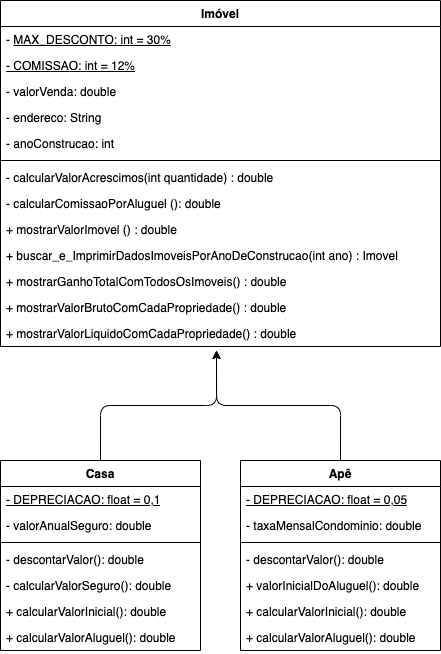

The diagram above was exported from draw.io. Its source (the exported page's mxGraphModel, read from the mxfile embedded in the PNG):
<mxGraphModel dx="983" dy="709" grid="1" gridSize="10" guides="1" tooltips="1" connect="1" arrows="1" fold="1" page="1" pageScale="1" pageWidth="827" pageHeight="1169" math="0" shadow="0">
  <root>
    <mxCell id="0" />
    <mxCell id="1" parent="0" />
    <mxCell id="mwz49M-Py0m6kroQI3FD-1" value="Imóvel" style="swimlane;fontStyle=1;align=center;verticalAlign=top;childLayout=stackLayout;horizontal=1;startSize=26;horizontalStack=0;resizeParent=1;resizeParentMax=0;resizeLast=0;collapsible=1;marginBottom=0;whiteSpace=wrap;html=1;" parent="1" vertex="1">
      <mxGeometry x="194" y="40" width="440" height="346" as="geometry" />
    </mxCell>
    <mxCell id="mwz49M-Py0m6kroQI3FD-27" value="- &lt;u&gt;MAX_DESCONTO: int = 30%&lt;/u&gt;" style="text;strokeColor=none;fillColor=none;align=left;verticalAlign=top;spacingLeft=4;spacingRight=4;overflow=hidden;rotatable=0;points=[[0,0.5],[1,0.5]];portConstraint=eastwest;whiteSpace=wrap;html=1;" parent="mwz49M-Py0m6kroQI3FD-1" vertex="1">
      <mxGeometry y="26" width="440" height="26" as="geometry" />
    </mxCell>
    <mxCell id="mwz49M-Py0m6kroQI3FD-28" value="&lt;u&gt;- COMISSAO: int = 12%&lt;/u&gt;" style="text;strokeColor=none;fillColor=none;align=left;verticalAlign=top;spacingLeft=4;spacingRight=4;overflow=hidden;rotatable=0;points=[[0,0.5],[1,0.5]];portConstraint=eastwest;whiteSpace=wrap;html=1;" parent="mwz49M-Py0m6kroQI3FD-1" vertex="1">
      <mxGeometry y="52" width="440" height="26" as="geometry" />
    </mxCell>
    <mxCell id="mwz49M-Py0m6kroQI3FD-2" value="- valorVenda: double" style="text;strokeColor=none;fillColor=none;align=left;verticalAlign=top;spacingLeft=4;spacingRight=4;overflow=hidden;rotatable=0;points=[[0,0.5],[1,0.5]];portConstraint=eastwest;whiteSpace=wrap;html=1;" parent="mwz49M-Py0m6kroQI3FD-1" vertex="1">
      <mxGeometry y="78" width="440" height="26" as="geometry" />
    </mxCell>
    <mxCell id="mwz49M-Py0m6kroQI3FD-25" value="- endereco: String" style="text;strokeColor=none;fillColor=none;align=left;verticalAlign=top;spacingLeft=4;spacingRight=4;overflow=hidden;rotatable=0;points=[[0,0.5],[1,0.5]];portConstraint=eastwest;whiteSpace=wrap;html=1;" parent="mwz49M-Py0m6kroQI3FD-1" vertex="1">
      <mxGeometry y="104" width="440" height="26" as="geometry" />
    </mxCell>
    <mxCell id="mwz49M-Py0m6kroQI3FD-26" value="- anoConstrucao: int" style="text;strokeColor=none;fillColor=none;align=left;verticalAlign=top;spacingLeft=4;spacingRight=4;overflow=hidden;rotatable=0;points=[[0,0.5],[1,0.5]];portConstraint=eastwest;whiteSpace=wrap;html=1;" parent="mwz49M-Py0m6kroQI3FD-1" vertex="1">
      <mxGeometry y="130" width="440" height="26" as="geometry" />
    </mxCell>
    <mxCell id="mwz49M-Py0m6kroQI3FD-3" value="" style="line;strokeWidth=1;fillColor=none;align=left;verticalAlign=middle;spacingTop=-1;spacingLeft=3;spacingRight=3;rotatable=0;labelPosition=right;points=[];portConstraint=eastwest;strokeColor=inherit;" parent="mwz49M-Py0m6kroQI3FD-1" vertex="1">
      <mxGeometry y="156" width="440" height="8" as="geometry" />
    </mxCell>
    <mxCell id="mwz49M-Py0m6kroQI3FD-4" value="- calcularValorAcrescimos(int quantidade) : double" style="text;strokeColor=none;fillColor=none;align=left;verticalAlign=top;spacingLeft=4;spacingRight=4;overflow=hidden;rotatable=0;points=[[0,0.5],[1,0.5]];portConstraint=eastwest;whiteSpace=wrap;html=1;" parent="mwz49M-Py0m6kroQI3FD-1" vertex="1">
      <mxGeometry y="164" width="440" height="26" as="geometry" />
    </mxCell>
    <mxCell id="mwz49M-Py0m6kroQI3FD-37" value="- calcularComissaoPorAluguel (): double" style="text;strokeColor=none;fillColor=none;align=left;verticalAlign=top;spacingLeft=4;spacingRight=4;overflow=hidden;rotatable=0;points=[[0,0.5],[1,0.5]];portConstraint=eastwest;whiteSpace=wrap;html=1;" parent="mwz49M-Py0m6kroQI3FD-1" vertex="1">
      <mxGeometry y="190" width="440" height="26" as="geometry" />
    </mxCell>
    <mxCell id="mwz49M-Py0m6kroQI3FD-36" value="+ mostrarValorImovel () : double" style="text;strokeColor=none;fillColor=none;align=left;verticalAlign=top;spacingLeft=4;spacingRight=4;overflow=hidden;rotatable=0;points=[[0,0.5],[1,0.5]];portConstraint=eastwest;whiteSpace=wrap;html=1;" parent="mwz49M-Py0m6kroQI3FD-1" vertex="1">
      <mxGeometry y="216" width="440" height="26" as="geometry" />
    </mxCell>
    <mxCell id="mwz49M-Py0m6kroQI3FD-38" value="+ buscar_e_ImprimirDadosImoveisPorAnoDeConstrucao(int ano) : Imovel" style="text;strokeColor=none;fillColor=none;align=left;verticalAlign=top;spacingLeft=4;spacingRight=4;overflow=hidden;rotatable=0;points=[[0,0.5],[1,0.5]];portConstraint=eastwest;whiteSpace=wrap;html=1;" parent="mwz49M-Py0m6kroQI3FD-1" vertex="1">
      <mxGeometry y="242" width="440" height="26" as="geometry" />
    </mxCell>
    <mxCell id="mwz49M-Py0m6kroQI3FD-39" value="+ mostrarGanhoTotalComTodosOsImoveis() : double" style="text;strokeColor=none;fillColor=none;align=left;verticalAlign=top;spacingLeft=4;spacingRight=4;overflow=hidden;rotatable=0;points=[[0,0.5],[1,0.5]];portConstraint=eastwest;whiteSpace=wrap;html=1;" parent="mwz49M-Py0m6kroQI3FD-1" vertex="1">
      <mxGeometry y="268" width="440" height="26" as="geometry" />
    </mxCell>
    <mxCell id="mwz49M-Py0m6kroQI3FD-30" value="+ mostrarValorBrutoComCadaPropriedade() : double" style="text;strokeColor=none;fillColor=none;align=left;verticalAlign=top;spacingLeft=4;spacingRight=4;overflow=hidden;rotatable=0;points=[[0,0.5],[1,0.5]];portConstraint=eastwest;whiteSpace=wrap;html=1;" parent="mwz49M-Py0m6kroQI3FD-1" vertex="1">
      <mxGeometry y="294" width="440" height="26" as="geometry" />
    </mxCell>
    <mxCell id="mwz49M-Py0m6kroQI3FD-31" value="&lt;span style=&quot;color: rgb(0, 0, 0); font-family: Helvetica; font-size: 12px; font-style: normal; font-variant-ligatures: normal; font-variant-caps: normal; font-weight: 400; letter-spacing: normal; orphans: 2; text-align: left; text-indent: 0px; text-transform: none; widows: 2; word-spacing: 0px; -webkit-text-stroke-width: 0px; background-color: rgb(251, 251, 251); text-decoration-thickness: initial; text-decoration-style: initial; text-decoration-color: initial; float: none; display: inline !important;&quot;&gt;+ mostrarValorLiquidoComCadaPropriedade() : double&lt;/span&gt;" style="text;strokeColor=none;fillColor=none;align=left;verticalAlign=top;spacingLeft=4;spacingRight=4;overflow=hidden;rotatable=0;points=[[0,0.5],[1,0.5]];portConstraint=eastwest;whiteSpace=wrap;html=1;" parent="mwz49M-Py0m6kroQI3FD-1" vertex="1">
      <mxGeometry y="320" width="440" height="26" as="geometry" />
    </mxCell>
    <mxCell id="4" style="edgeStyle=orthogonalEdgeStyle;html=1;exitX=0.5;exitY=0;exitDx=0;exitDy=0;" edge="1" parent="1" source="mwz49M-Py0m6kroQI3FD-17">
      <mxGeometry relative="1" as="geometry">
        <mxPoint x="410" y="390" as="targetPoint" />
      </mxGeometry>
    </mxCell>
    <mxCell id="mwz49M-Py0m6kroQI3FD-17" value="Casa" style="swimlane;fontStyle=1;align=center;verticalAlign=top;childLayout=stackLayout;horizontal=1;startSize=26;horizontalStack=0;resizeParent=1;resizeParentMax=0;resizeLast=0;collapsible=1;marginBottom=0;whiteSpace=wrap;html=1;" parent="1" vertex="1">
      <mxGeometry x="194" y="500" width="200" height="190" as="geometry" />
    </mxCell>
    <mxCell id="mwz49M-Py0m6kroQI3FD-40" value="&lt;u&gt;- DEPRECIACAO: float = 0,1&lt;/u&gt;" style="text;strokeColor=none;fillColor=none;align=left;verticalAlign=top;spacingLeft=4;spacingRight=4;overflow=hidden;rotatable=0;points=[[0,0.5],[1,0.5]];portConstraint=eastwest;whiteSpace=wrap;html=1;" parent="mwz49M-Py0m6kroQI3FD-17" vertex="1">
      <mxGeometry y="26" width="200" height="26" as="geometry" />
    </mxCell>
    <mxCell id="mwz49M-Py0m6kroQI3FD-18" value="- valorAnualSeguro: double" style="text;strokeColor=none;fillColor=none;align=left;verticalAlign=top;spacingLeft=4;spacingRight=4;overflow=hidden;rotatable=0;points=[[0,0.5],[1,0.5]];portConstraint=eastwest;whiteSpace=wrap;html=1;" parent="mwz49M-Py0m6kroQI3FD-17" vertex="1">
      <mxGeometry y="52" width="200" height="26" as="geometry" />
    </mxCell>
    <mxCell id="mwz49M-Py0m6kroQI3FD-19" value="" style="line;strokeWidth=1;fillColor=none;align=left;verticalAlign=middle;spacingTop=-1;spacingLeft=3;spacingRight=3;rotatable=0;labelPosition=right;points=[];portConstraint=eastwest;strokeColor=inherit;" parent="mwz49M-Py0m6kroQI3FD-17" vertex="1">
      <mxGeometry y="78" width="200" height="8" as="geometry" />
    </mxCell>
    <mxCell id="mwz49M-Py0m6kroQI3FD-20" value="-&amp;nbsp;descontarValor(): double" style="text;strokeColor=none;fillColor=none;align=left;verticalAlign=top;spacingLeft=4;spacingRight=4;overflow=hidden;rotatable=0;points=[[0,0.5],[1,0.5]];portConstraint=eastwest;whiteSpace=wrap;html=1;" parent="mwz49M-Py0m6kroQI3FD-17" vertex="1">
      <mxGeometry y="86" width="200" height="26" as="geometry" />
    </mxCell>
    <mxCell id="mwz49M-Py0m6kroQI3FD-42" value="-&amp;nbsp;calcularValorSeguro(): double" style="text;strokeColor=none;fillColor=none;align=left;verticalAlign=top;spacingLeft=4;spacingRight=4;overflow=hidden;rotatable=0;points=[[0,0.5],[1,0.5]];portConstraint=eastwest;whiteSpace=wrap;html=1;" parent="mwz49M-Py0m6kroQI3FD-17" vertex="1">
      <mxGeometry y="112" width="200" height="26" as="geometry" />
    </mxCell>
    <mxCell id="mwz49M-Py0m6kroQI3FD-58" value="+ calcularValorInicial(): double" style="text;strokeColor=none;fillColor=none;align=left;verticalAlign=top;spacingLeft=4;spacingRight=4;overflow=hidden;rotatable=0;points=[[0,0.5],[1,0.5]];portConstraint=eastwest;whiteSpace=wrap;html=1;" parent="mwz49M-Py0m6kroQI3FD-17" vertex="1">
      <mxGeometry y="138" width="200" height="26" as="geometry" />
    </mxCell>
    <mxCell id="mwz49M-Py0m6kroQI3FD-44" value="+&amp;nbsp;calcularValorAluguel(): double" style="text;strokeColor=none;fillColor=none;align=left;verticalAlign=top;spacingLeft=4;spacingRight=4;overflow=hidden;rotatable=0;points=[[0,0.5],[1,0.5]];portConstraint=eastwest;whiteSpace=wrap;html=1;" parent="mwz49M-Py0m6kroQI3FD-17" vertex="1">
      <mxGeometry y="164" width="200" height="26" as="geometry" />
    </mxCell>
    <mxCell id="5" style="edgeStyle=orthogonalEdgeStyle;html=1;exitX=0.5;exitY=0;exitDx=0;exitDy=0;" edge="1" parent="1" source="mwz49M-Py0m6kroQI3FD-49">
      <mxGeometry relative="1" as="geometry">
        <mxPoint x="410" y="390" as="targetPoint" />
      </mxGeometry>
    </mxCell>
    <mxCell id="mwz49M-Py0m6kroQI3FD-49" value="Apê" style="swimlane;fontStyle=1;align=center;verticalAlign=top;childLayout=stackLayout;horizontal=1;startSize=26;horizontalStack=0;resizeParent=1;resizeParentMax=0;resizeLast=0;collapsible=1;marginBottom=0;whiteSpace=wrap;html=1;" parent="1" vertex="1">
      <mxGeometry x="434" y="500" width="200" height="190" as="geometry" />
    </mxCell>
    <mxCell id="mwz49M-Py0m6kroQI3FD-50" value="&lt;u style=&quot;border-color: var(--border-color);&quot;&gt;- DEPRECIACAO: float = 0,05&lt;/u&gt;" style="text;strokeColor=none;fillColor=none;align=left;verticalAlign=top;spacingLeft=4;spacingRight=4;overflow=hidden;rotatable=0;points=[[0,0.5],[1,0.5]];portConstraint=eastwest;whiteSpace=wrap;html=1;" parent="mwz49M-Py0m6kroQI3FD-49" vertex="1">
      <mxGeometry y="26" width="200" height="26" as="geometry" />
    </mxCell>
    <mxCell id="mwz49M-Py0m6kroQI3FD-51" value="- taxaMensalCondominio: double" style="text;strokeColor=none;fillColor=none;align=left;verticalAlign=top;spacingLeft=4;spacingRight=4;overflow=hidden;rotatable=0;points=[[0,0.5],[1,0.5]];portConstraint=eastwest;whiteSpace=wrap;html=1;" parent="mwz49M-Py0m6kroQI3FD-49" vertex="1">
      <mxGeometry y="52" width="200" height="26" as="geometry" />
    </mxCell>
    <mxCell id="mwz49M-Py0m6kroQI3FD-52" value="" style="line;strokeWidth=1;fillColor=none;align=left;verticalAlign=middle;spacingTop=-1;spacingLeft=3;spacingRight=3;rotatable=0;labelPosition=right;points=[];portConstraint=eastwest;strokeColor=inherit;" parent="mwz49M-Py0m6kroQI3FD-49" vertex="1">
      <mxGeometry y="78" width="200" height="8" as="geometry" />
    </mxCell>
    <mxCell id="mwz49M-Py0m6kroQI3FD-53" value="-&amp;nbsp;descontarValor(): double" style="text;strokeColor=none;fillColor=none;align=left;verticalAlign=top;spacingLeft=4;spacingRight=4;overflow=hidden;rotatable=0;points=[[0,0.5],[1,0.5]];portConstraint=eastwest;whiteSpace=wrap;html=1;" parent="mwz49M-Py0m6kroQI3FD-49" vertex="1">
      <mxGeometry y="86" width="200" height="26" as="geometry" />
    </mxCell>
    <mxCell id="mwz49M-Py0m6kroQI3FD-54" value="+ valorInicialDoAluguel(): double" style="text;strokeColor=none;fillColor=none;align=left;verticalAlign=top;spacingLeft=4;spacingRight=4;overflow=hidden;rotatable=0;points=[[0,0.5],[1,0.5]];portConstraint=eastwest;whiteSpace=wrap;html=1;" parent="mwz49M-Py0m6kroQI3FD-49" vertex="1">
      <mxGeometry y="112" width="200" height="26" as="geometry" />
    </mxCell>
    <mxCell id="mwz49M-Py0m6kroQI3FD-60" value="+ calcularValorInicial(): double" style="text;strokeColor=none;fillColor=none;align=left;verticalAlign=top;spacingLeft=4;spacingRight=4;overflow=hidden;rotatable=0;points=[[0,0.5],[1,0.5]];portConstraint=eastwest;whiteSpace=wrap;html=1;" parent="mwz49M-Py0m6kroQI3FD-49" vertex="1">
      <mxGeometry y="138" width="200" height="26" as="geometry" />
    </mxCell>
    <mxCell id="mwz49M-Py0m6kroQI3FD-55" value="+&amp;nbsp;calcularValorAluguel(): double" style="text;strokeColor=none;fillColor=none;align=left;verticalAlign=top;spacingLeft=4;spacingRight=4;overflow=hidden;rotatable=0;points=[[0,0.5],[1,0.5]];portConstraint=eastwest;whiteSpace=wrap;html=1;" parent="mwz49M-Py0m6kroQI3FD-49" vertex="1">
      <mxGeometry y="164" width="200" height="26" as="geometry" />
    </mxCell>
  </root>
</mxGraphModel>